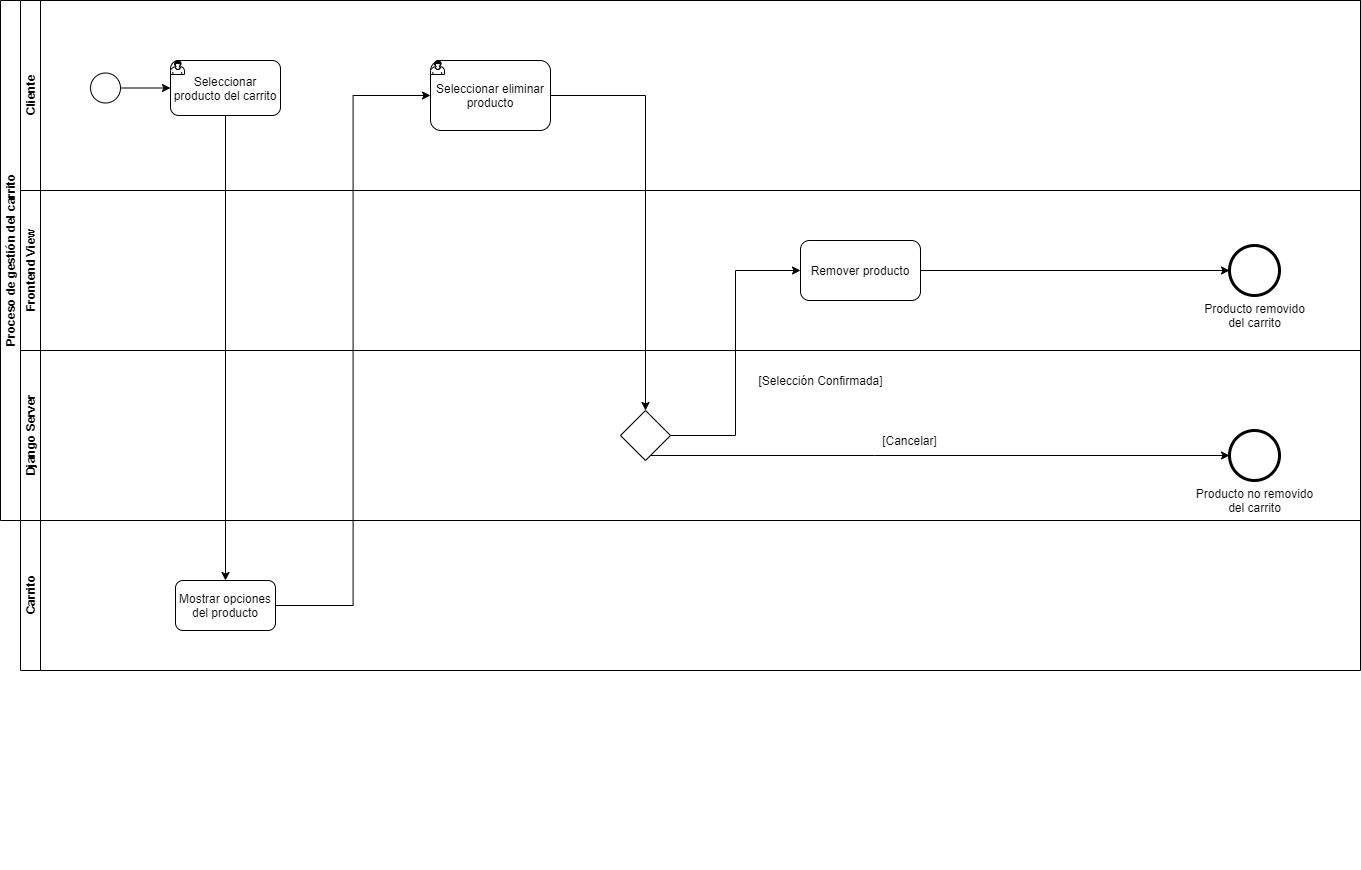

The diagram above was exported from draw.io. Its source (the exported page's mxGraphModel, read from the mxfile embedded in the PNG):
<mxGraphModel dx="4018" dy="1050" grid="1" gridSize="10" guides="1" tooltips="1" connect="1" arrows="1" fold="1" page="1" pageScale="1" pageWidth="827" pageHeight="1169" math="0" shadow="0">
  <root>
    <mxCell id="9rlCYcP8x4uylZHZSyi7-0" />
    <mxCell id="9rlCYcP8x4uylZHZSyi7-1" parent="9rlCYcP8x4uylZHZSyi7-0" />
    <mxCell id="_rt2th7QAfgRC9sufFNn-0" value="Proceso de gestión del carrito" style="swimlane;html=1;childLayout=stackLayout;resizeParent=1;resizeParentMax=0;horizontal=0;startSize=20;horizontalStack=0;" vertex="1" parent="9rlCYcP8x4uylZHZSyi7-1">
      <mxGeometry x="-1550" y="70" width="1360" height="520" as="geometry" />
    </mxCell>
    <mxCell id="_rt2th7QAfgRC9sufFNn-1" value="Cliente" style="swimlane;html=1;startSize=20;horizontal=0;movable=1;resizable=1;rotatable=1;deletable=1;editable=1;connectable=1;" vertex="1" parent="_rt2th7QAfgRC9sufFNn-0">
      <mxGeometry x="20" width="1340" height="190" as="geometry">
        <mxRectangle x="20" width="1220" height="20" as="alternateBounds" />
      </mxGeometry>
    </mxCell>
    <mxCell id="GC976iLx3_so83BAI_2L-4" value="Producto no removido&lt;br&gt;del carrito" style="shape=mxgraph.bpmn.shape;html=1;verticalLabelPosition=bottom;labelBackgroundColor=#ffffff;verticalAlign=top;align=center;perimeter=ellipsePerimeter;outlineConnect=0;outline=end;symbol=general;" parent="_rt2th7QAfgRC9sufFNn-1" vertex="1">
      <mxGeometry x="1209" y="430" width="50" height="50" as="geometry" />
    </mxCell>
    <mxCell id="GC976iLx3_so83BAI_2L-12" value="[Cancelar]" style="text;html=1;align=center;verticalAlign=middle;resizable=0;points=[];autosize=1;" parent="_rt2th7QAfgRC9sufFNn-1" vertex="1">
      <mxGeometry x="854" y="430" width="70" height="20" as="geometry" />
    </mxCell>
    <mxCell id="usw11QwXwIs4lUzQ5gqt-31" value="" style="shape=mxgraph.bpmn.shape;html=1;verticalLabelPosition=bottom;labelBackgroundColor=#ffffff;verticalAlign=top;align=center;perimeter=ellipsePerimeter;outlineConnect=0;outline=standard;symbol=general;" parent="_rt2th7QAfgRC9sufFNn-1" vertex="1">
      <mxGeometry x="70" y="72.5" width="30" height="30" as="geometry" />
    </mxCell>
    <mxCell id="usw11QwXwIs4lUzQ5gqt-32" value="Seleccionar producto del carrito" style="shape=ext;rounded=1;html=1;whiteSpace=wrap;" parent="_rt2th7QAfgRC9sufFNn-1" vertex="1">
      <mxGeometry x="150" y="60" width="110" height="55" as="geometry" />
    </mxCell>
    <mxCell id="x27_gpjJH3iEScU6H4Vb-138" value="Seleccionar eliminar producto" style="rounded=1;whiteSpace=wrap;html=1;" parent="_rt2th7QAfgRC9sufFNn-1" vertex="1">
      <mxGeometry x="410" y="60" width="120" height="70" as="geometry" />
    </mxCell>
    <mxCell id="HthDX-FoSPMgXfnun5Bv-0" value="" style="shape=mxgraph.bpmn.user_task;html=1;outlineConnect=0;" parent="_rt2th7QAfgRC9sufFNn-1" vertex="1">
      <mxGeometry x="150" y="60" width="14" height="14" as="geometry" />
    </mxCell>
    <mxCell id="HthDX-FoSPMgXfnun5Bv-1" value="" style="shape=mxgraph.bpmn.user_task;html=1;outlineConnect=0;" parent="_rt2th7QAfgRC9sufFNn-1" vertex="1">
      <mxGeometry x="410" y="60" width="14" height="14" as="geometry" />
    </mxCell>
    <mxCell id="usw11QwXwIs4lUzQ5gqt-30" style="edgeStyle=orthogonalEdgeStyle;rounded=0;orthogonalLoop=1;jettySize=auto;html=1;" parent="_rt2th7QAfgRC9sufFNn-1" source="usw11QwXwIs4lUzQ5gqt-31" target="usw11QwXwIs4lUzQ5gqt-32" edge="1">
      <mxGeometry relative="1" as="geometry" />
    </mxCell>
    <mxCell id="_rt2th7QAfgRC9sufFNn-32" value="Frontend View" style="swimlane;html=1;startSize=20;horizontal=0;" vertex="1" parent="_rt2th7QAfgRC9sufFNn-0">
      <mxGeometry x="20" y="190" width="1340" height="160" as="geometry">
        <mxRectangle x="20" y="40" width="1220" height="20" as="alternateBounds" />
      </mxGeometry>
    </mxCell>
    <mxCell id="GC976iLx3_so83BAI_2L-1" value="Remover producto" style="rounded=1;whiteSpace=wrap;html=1;" parent="_rt2th7QAfgRC9sufFNn-32" vertex="1">
      <mxGeometry x="780" y="50" width="120" height="60" as="geometry" />
    </mxCell>
    <mxCell id="GC976iLx3_so83BAI_2L-10" value="Producto removido&lt;br&gt;del carrito" style="shape=mxgraph.bpmn.shape;html=1;verticalLabelPosition=bottom;labelBackgroundColor=#ffffff;verticalAlign=top;align=center;perimeter=ellipsePerimeter;outlineConnect=0;outline=end;symbol=general;" parent="_rt2th7QAfgRC9sufFNn-32" vertex="1">
      <mxGeometry x="1209" y="55" width="50" height="50" as="geometry" />
    </mxCell>
    <mxCell id="GC976iLx3_so83BAI_2L-11" style="edgeStyle=orthogonalEdgeStyle;rounded=0;orthogonalLoop=1;jettySize=auto;html=1;entryX=0;entryY=0.5;entryDx=0;entryDy=0;" parent="_rt2th7QAfgRC9sufFNn-32" source="GC976iLx3_so83BAI_2L-1" target="GC976iLx3_so83BAI_2L-10" edge="1">
      <mxGeometry relative="1" as="geometry" />
    </mxCell>
    <mxCell id="_rt2th7QAfgRC9sufFNn-55" value="Django Server" style="swimlane;html=1;startSize=20;horizontal=0;" vertex="1" parent="_rt2th7QAfgRC9sufFNn-0">
      <mxGeometry x="20" y="350" width="1340" height="170" as="geometry">
        <mxRectangle x="20" y="20" width="1220" height="20" as="alternateBounds" />
      </mxGeometry>
    </mxCell>
    <mxCell id="x27_gpjJH3iEScU6H4Vb-140" value="" style="rhombus;whiteSpace=wrap;html=1;" parent="_rt2th7QAfgRC9sufFNn-55" vertex="1">
      <mxGeometry x="600" y="60" width="50" height="50" as="geometry" />
    </mxCell>
    <mxCell id="GC976iLx3_so83BAI_2L-13" value="[Selección Confirmada]" style="text;html=1;align=center;verticalAlign=middle;resizable=0;points=[];autosize=1;" parent="_rt2th7QAfgRC9sufFNn-55" vertex="1">
      <mxGeometry x="730" y="20" width="140" height="20" as="geometry" />
    </mxCell>
    <mxCell id="GC976iLx3_so83BAI_2L-0" style="edgeStyle=orthogonalEdgeStyle;rounded=0;orthogonalLoop=1;jettySize=auto;html=1;entryX=0.5;entryY=0;entryDx=0;entryDy=0;" parent="_rt2th7QAfgRC9sufFNn-0" source="x27_gpjJH3iEScU6H4Vb-138" target="x27_gpjJH3iEScU6H4Vb-140" edge="1">
      <mxGeometry relative="1" as="geometry" />
    </mxCell>
    <mxCell id="GC976iLx3_so83BAI_2L-2" style="edgeStyle=orthogonalEdgeStyle;rounded=0;orthogonalLoop=1;jettySize=auto;html=1;entryX=0;entryY=0.5;entryDx=0;entryDy=0;" parent="_rt2th7QAfgRC9sufFNn-0" source="x27_gpjJH3iEScU6H4Vb-140" target="GC976iLx3_so83BAI_2L-1" edge="1">
      <mxGeometry relative="1" as="geometry" />
    </mxCell>
    <mxCell id="GC976iLx3_so83BAI_2L-5" style="edgeStyle=orthogonalEdgeStyle;rounded=0;orthogonalLoop=1;jettySize=auto;html=1;entryX=0;entryY=0.5;entryDx=0;entryDy=0;" parent="_rt2th7QAfgRC9sufFNn-0" source="x27_gpjJH3iEScU6H4Vb-140" target="GC976iLx3_so83BAI_2L-4" edge="1">
      <mxGeometry relative="1" as="geometry">
        <Array as="points">
          <mxPoint x="874" y="455" />
        </Array>
      </mxGeometry>
    </mxCell>
    <mxCell id="_rt2th7QAfgRC9sufFNn-83" style="edgeStyle=orthogonalEdgeStyle;rounded=0;orthogonalLoop=1;jettySize=auto;html=1;exitX=0.5;exitY=1;exitDx=0;exitDy=0;" edge="1" parent="9rlCYcP8x4uylZHZSyi7-1">
      <mxGeometry relative="1" as="geometry">
        <mxPoint x="-1015" y="929.9999999999998" as="sourcePoint" />
        <mxPoint x="-1015" y="929.9999999999998" as="targetPoint" />
      </mxGeometry>
    </mxCell>
    <mxCell id="_rt2th7QAfgRC9sufFNn-84" value="Carrito" style="swimlane;html=1;startSize=20;horizontal=0;" vertex="1" parent="9rlCYcP8x4uylZHZSyi7-1">
      <mxGeometry x="-1530" y="590" width="1340" height="150" as="geometry">
        <mxRectangle x="20" y="20" width="1220" height="20" as="alternateBounds" />
      </mxGeometry>
    </mxCell>
    <mxCell id="x27_gpjJH3iEScU6H4Vb-135" value="Mostrar opciones del producto" style="rounded=1;whiteSpace=wrap;html=1;" parent="_rt2th7QAfgRC9sufFNn-84" vertex="1">
      <mxGeometry x="155" y="60" width="100" height="50" as="geometry" />
    </mxCell>
    <mxCell id="x27_gpjJH3iEScU6H4Vb-136" style="edgeStyle=orthogonalEdgeStyle;rounded=0;orthogonalLoop=1;jettySize=auto;html=1;exitX=0.5;exitY=1;exitDx=0;exitDy=0;" parent="_rt2th7QAfgRC9sufFNn-84" source="x27_gpjJH3iEScU6H4Vb-135" target="x27_gpjJH3iEScU6H4Vb-135" edge="1">
      <mxGeometry relative="1" as="geometry" />
    </mxCell>
    <mxCell id="x27_gpjJH3iEScU6H4Vb-139" style="edgeStyle=orthogonalEdgeStyle;rounded=0;orthogonalLoop=1;jettySize=auto;html=1;entryX=0;entryY=0.5;entryDx=0;entryDy=0;" parent="9rlCYcP8x4uylZHZSyi7-1" source="x27_gpjJH3iEScU6H4Vb-135" target="x27_gpjJH3iEScU6H4Vb-138" edge="1">
      <mxGeometry relative="1" as="geometry" />
    </mxCell>
    <mxCell id="x27_gpjJH3iEScU6H4Vb-137" style="edgeStyle=orthogonalEdgeStyle;rounded=0;orthogonalLoop=1;jettySize=auto;html=1;entryX=0.5;entryY=0;entryDx=0;entryDy=0;" parent="9rlCYcP8x4uylZHZSyi7-1" source="usw11QwXwIs4lUzQ5gqt-32" target="x27_gpjJH3iEScU6H4Vb-135" edge="1">
      <mxGeometry relative="1" as="geometry" />
    </mxCell>
  </root>
</mxGraphModel>